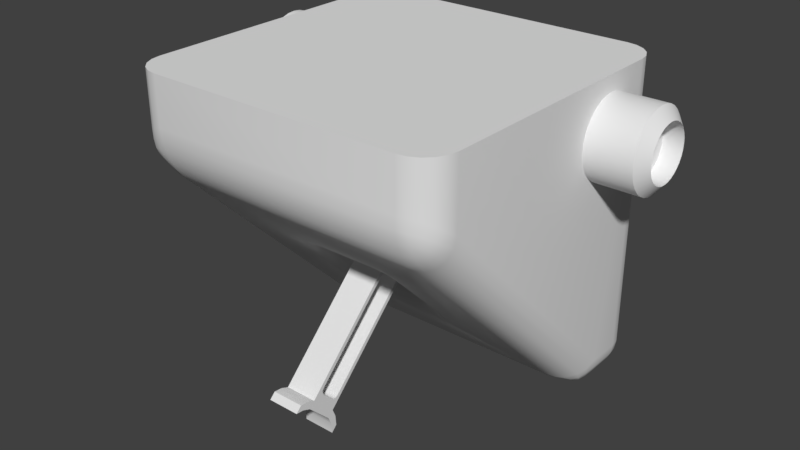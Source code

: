 # Source: RailClaw.blend  (saved by Blender 2.78.0; exported with 4.5.12 LTS)
import bpy
from mathutils import Matrix  # noqa: F401  (used for matrix-valued properties, if any)

bpy.ops.wm.read_factory_settings(use_empty=True)
scene = bpy.context.scene
scene.name = 'Scene'

# ---- collections
col_collection_1 = bpy.data.collections.new('Collection 1'); scene.collection.children.link(col_collection_1)

# ---- materials (node trees are filled in below, after node groups)
mat_material = bpy.data.materials.new('Material')
mat_material.alpha_threshold = 0.0
mat_material.use_transparent_shadow = False
mat_material.roughness = 0.5
mat_material.line_color = (0.0, 0.0, 0.0, 1.0)

# ---- material node trees

# ---- world
world_world = bpy.data.worlds.new('World'); scene.world = world_world
world_world.color = (0.05088, 0.05088, 0.05088)
world_world.use_sun_shadow = False
world_world.sun_shadow_jitter_overblur = 0.0
world_world.cycles.sampling_method = 'MANUAL'

# ---- meshes
me_cube_001 = bpy.data.meshes.new('Cube.001')
me_cube_001.from_pydata([(-0.1, -0.1, 0.1), (-0.1, 0.1, 0.1), (0.1, -0.1, 0.1), (0.1, 0.1, 0.1), (-0.1, 0.1, -1.15), (-0.1, -0.1, -1.15), (0.1, 0.1, -1.15), (0.1, -0.1, -1.15), (0.1, -0.15, -1.121), (-0.1, -0.15, -1.121), (-0.1, -0.15, -1.171), (0.1, -0.15, -1.171), (-0.1, 0.15, -1.121), (0.1, 0.15, -1.121), (0.1, 0.15, -1.171), (-0.1, 0.15, -1.171), (0.1, -0.1894, -1.153), (-0.1, -0.1894, -1.153), (-0.1, -0.1894, -1.203), (0.1, -0.1894, -1.203), (-0.1, 0.2, -1.164), (0.1, 0.2, -1.164), (0.1, 0.2, -1.214), (-0.1, 0.2, -1.214), (-0.1, 0.1, -0.1), (-0.1, -0.1, -0.1), (0.1, -0.1, -0.1), (0.1, 0.1, -0.1), (-0.1, 0.1, -1.1), (-0.1, -0.1, -1.1), (0.1, -0.1, -1.1), (0.1, 0.1, -1.1), (-0.1, 0.07513, -0.1834), (-0.1, 0.04513, -0.1534), (-0.1, 0.09621, -0.1038), (-0.1, 0.07111, -0.1684), (-0.1, 0.06013, -0.1574), (0.1, 0.04513, -0.1534), (0.1, 0.07513, -0.1834), (0.1, 0.09621, -0.1038), (0.1, 0.06013, -0.1574), (0.1, 0.07111, -0.1684), (-0.1, -0.04487, -0.1534), (-0.1, -0.07487, -0.1834), (-0.1, -0.09621, -0.1038), (-0.1, -0.05987, -0.1574), (-0.1, -0.07085, -0.1684), (0.1, -0.07487, -0.1834), (0.1, -0.04487, -0.1534), (0.1, -0.09621, -0.1038), (0.1, -0.07085, -0.1684), (0.1, -0.05987, -0.1574), (-0.1, 0.045, -1.047), (-0.1, 0.075, -1.017), (-0.1, 0.09621, -1.096), (-0.1, 0.06, -1.043), (-0.1, 0.07098, -1.032), (-0.1, -0.075, -1.017), (-0.1, -0.045, -1.047), (-0.1, -0.09621, -1.096), (-0.1, -0.07098, -1.032), (-0.1, -0.06, -1.043), (0.1, 0.075, -1.017), (0.1, 0.045, -1.047), (0.1, 0.09621, -1.096), (0.1, 0.07098, -1.032), (0.1, 0.06, -1.043), (0.1, -0.045, -1.047), (0.1, -0.075, -1.017), (0.1, -0.09621, -1.096), (0.1, -0.06, -1.043), (0.1, -0.07098, -1.032), (-0.1, -0.1, -0.1), (-0.1, -0.1, 0.1), (-0.1, -0.1, 0.1), (-0.1, 0.1, 0.1), (-0.1, 0.1, 0.1), (-0.1, 0.1, -0.1), (0.1, 0.1, 0.1), (0.1, 0.1, 0.1), (0.1, 0.1, -0.1), (0.1, -0.1, 0.1), (0.1, -0.1, 0.1), (0.1, -0.1, -0.1), (0.1, 0.1, -1.1), (0.1, 0.1, -1.1), (-0.1, 0.1, -1.1), (-0.1, 0.1, -1.1), (-0.1, -0.1, -1.1), (-0.1, -0.1, -1.1), (0.1, -0.1, -1.1), (0.1, -0.1, -1.1), (-0.1, 0.1, -1.15), (-0.1, -0.1, -1.15), (0.1, -0.1, -1.15), (0.1, 0.1, -1.15), (-0.1, -0.15, -1.121), (0.1, -0.15, -1.121), (-0.1, -0.15, -1.171), (0.1, -0.15, -1.171), (0.1, 0.15, -1.121), (-0.1, 0.15, -1.121), (0.1, 0.15, -1.171), (-0.1, 0.15, -1.171), (-0.1, -0.1894, -1.153), (-0.1, -0.1894, -1.153), (0.1, -0.1894, -1.153), (0.1, -0.1894, -1.153), (-0.1, -0.1894, -1.203), (-0.1, -0.1894, -1.203), (0.1, -0.1894, -1.203), (0.1, -0.1894, -1.203), (0.1, 0.2, -1.164), (0.1, 0.2, -1.164), (-0.1, 0.2, -1.164), (-0.1, 0.2, -1.164), (0.1, 0.2, -1.214), (0.1, 0.2, -1.214), (-0.1, 0.2, -1.214), (-0.1, 0.2, -1.214), (-0.1, 0.07513, -0.1834), (-0.1, 0.07111, -0.1684), (-0.1, 0.06013, -0.1574), (-0.1, 0.04513, -0.1534), (0.1, 0.04513, -0.1534), (0.1, 0.06013, -0.1574), (0.1, 0.07111, -0.1684), (0.1, 0.07513, -0.1834), (-0.1, -0.04487, -0.1534), (-0.1, -0.05987, -0.1574), (-0.1, -0.07085, -0.1684), (-0.1, -0.07487, -0.1834), (0.1, -0.07487, -0.1834), (0.1, -0.07085, -0.1684), (0.1, -0.05987, -0.1574), (0.1, -0.04487, -0.1534), (-0.1, 0.045, -1.047), (-0.1, 0.06, -1.043), (-0.1, 0.07098, -1.032), (-0.1, 0.075, -1.017), (-0.1, -0.075, -1.017), (-0.1, -0.07098, -1.032), (-0.1, -0.06, -1.043), (-0.1, -0.045, -1.047), (0.1, 0.075, -1.017), (0.1, 0.07098, -1.032), (0.1, 0.06, -1.043), (0.1, 0.045, -1.047), (0.1, -0.045, -1.047), (0.1, -0.06, -1.043), (0.1, -0.07098, -1.032), (0.1, -0.075, -1.017)], [], [(72, 73, 75, 77), (24, 76, 78, 80), (27, 79, 81, 83), (26, 82, 74, 25), (26, 25, 89, 91), (3, 1, 0, 2), (24, 80, 84, 87), (92, 95, 94, 93), (85, 90, 7, 6), (88, 86, 4, 5), (29, 96, 97, 30), (5, 98, 9, 88), (94, 99, 10, 93), (90, 8, 11, 7), (31, 100, 101, 28), (6, 102, 13, 85), (92, 103, 14, 95), (86, 12, 15, 4), (106, 104, 108, 110), (96, 105, 107, 97), (98, 109, 17, 9), (99, 111, 18, 10), (8, 16, 19, 11), (114, 112, 116, 118), (100, 113, 115, 101), (102, 117, 21, 13), (103, 119, 22, 14), (12, 20, 23, 15), (54, 139, 120, 34, 77, 86), (53, 62, 38, 32), (39, 127, 144, 64, 85, 27), (34, 123, 128, 44, 72, 77), (49, 135, 124, 39, 27, 83), (33, 37, 48, 42), (59, 143, 136, 54, 86, 88), (44, 131, 140, 59, 88, 72), (69, 151, 132, 49, 83, 90), (120, 121, 34), (121, 122, 34), (122, 123, 34), (124, 125, 39), (125, 126, 39), (126, 127, 39), (37, 33, 36, 40), (40, 36, 35, 41), (41, 35, 32, 38), (64, 147, 148, 69, 90, 85), (128, 129, 44), (129, 130, 44), (130, 131, 44), (132, 133, 49), (133, 134, 49), (134, 135, 49), (42, 48, 51, 45), (45, 51, 50, 46), (46, 50, 47, 43), (43, 47, 68, 57), (136, 137, 54), (137, 138, 54), (138, 139, 54), (140, 141, 59), (141, 142, 59), (142, 143, 59), (144, 145, 64), (145, 146, 64), (146, 147, 64), (148, 149, 69), (149, 150, 69), (150, 151, 69), (67, 58, 61, 70), (70, 61, 60, 71), (71, 60, 57, 68), (62, 53, 56, 65), (65, 56, 55, 66), (66, 55, 52, 63), (58, 67, 63, 52)])
me_cube_001.polygons.foreach_set('use_smooth', [True] * 76)
me_cube_001.use_remesh_preserve_volume = False
me_cube_001.use_remesh_preserve_attributes = False
me_cube_001.use_mirror_vertex_groups = False
me_cube_001.update()
me_cylinder = bpy.data.meshes.new('Cylinder')
me_cylinder.from_pydata([(-2.877e-08, 0.1746, -1.125), (-2.877e-08, 0.1746, 1.125), (0.03407, 0.1713, -1.125), (0.03407, 0.1713, 1.125), (0.06683, 0.1613, -1.125), (0.06683, 0.1613, 1.125), (0.09702, 0.1452, -1.125), (0.09702, 0.1452, 1.125), (0.1235, 0.1235, -1.125), (0.1235, 0.1235, 1.125), (0.1452, 0.09702, -1.125), (0.1452, 0.09702, 1.125), (0.1613, 0.06683, -1.125), (0.1613, 0.06683, 1.125), (0.1713, 0.03407, -1.125), (0.1713, 0.03407, 1.125), (0.1746, 7.308e-09, -1.125), (0.1746, 7.308e-09, 1.125), (0.1713, -0.03407, -1.125), (0.1713, -0.03407, 1.125), (0.1613, -0.06683, -1.125), (0.1613, -0.06683, 1.125), (0.1452, -0.09702, -1.125), (0.1452, -0.09702, 1.125), (0.1235, -0.1235, -1.125), (0.1235, -0.1235, 1.125), (0.09702, -0.1452, -1.125), (0.09702, -0.1452, 1.125), (0.06683, -0.1613, -1.125), (0.06683, -0.1613, 1.125), (0.03407, -0.1713, -1.125), (0.03407, -0.1713, 1.125), (-5.833e-08, -0.1746, -1.125), (-5.833e-08, -0.1746, 1.125), (-0.03407, -0.1713, -1.125), (-0.03407, -0.1713, 1.125), (-0.06683, -0.1613, -1.125), (-0.06683, -0.1613, 1.125), (-0.09702, -0.1452, -1.125), (-0.09702, -0.1452, 1.125), (-0.1235, -0.1235, -1.125), (-0.1235, -0.1235, 1.125), (-0.1452, -0.09702, -1.125), (-0.1452, -0.09702, 1.125), (-0.1613, -0.06683, -1.125), (-0.1613, -0.06683, 1.125), (-0.1713, -0.03407, -1.125), (-0.1713, -0.03407, 1.125), (-0.1746, 1.726e-07, -1.125), (-0.1746, 1.726e-07, 1.125), (-0.1713, 0.03407, -1.125), (-0.1713, 0.03407, 1.125), (-0.1613, 0.06683, -1.125), (-0.1613, 0.06683, 1.125), (-0.1452, 0.09702, -1.125), (-0.1452, 0.09702, 1.125), (-0.1235, 0.1235, -1.125), (-0.1235, 0.1235, 1.125), (-0.09702, 0.1452, -1.125), (-0.09702, 0.1452, 1.125), (-0.06683, 0.1613, -1.125), (-0.06683, 0.1613, 1.125), (-0.03407, 0.1713, -1.125), (-0.03407, 0.1713, 1.125), (3.775e-09, 0.25, -1.075), (0.04877, 0.2452, -1.075), (0.04877, 0.2452, 1.075), (-3.775e-09, 0.25, 1.075), (0.09567, 0.231, -1.075), (0.09567, 0.231, 1.075), (0.1389, 0.2079, -1.075), (0.1389, 0.2079, 1.075), (0.1768, 0.1768, -1.075), (0.1768, 0.1768, 1.075), (0.2079, 0.1389, -1.075), (0.2079, 0.1389, 1.075), (0.231, 0.09567, -1.075), (0.231, 0.09567, 1.075), (0.2452, 0.04877, -1.075), (0.2452, 0.04877, 1.075), (0.25, 1.887e-08, -1.075), (0.25, 1.887e-08, 1.075), (0.2452, -0.04877, -1.075), (0.2452, -0.04877, 1.075), (0.231, -0.09567, -1.075), (0.231, -0.09567, 1.075), (0.2079, -0.1389, -1.075), (0.2079, -0.1389, 1.075), (0.1768, -0.1768, -1.075), (0.1768, -0.1768, 1.075), (0.1389, -0.2079, -1.075), (0.1389, -0.2079, 1.075), (0.09567, -0.231, -1.075), (0.09567, -0.231, 1.075), (0.04877, -0.2452, -1.075), (0.04877, -0.2452, 1.075), (-7.769e-08, -0.25, -1.075), (-8.524e-08, -0.25, 1.075), (-0.04877, -0.2452, -1.075), (-0.04877, -0.2452, 1.075), (-0.09567, -0.231, -1.075), (-0.09567, -0.231, 1.075), (-0.1389, -0.2079, -1.075), (-0.1389, -0.2079, 1.075), (-0.1768, -0.1768, -1.075), (-0.1768, -0.1768, 1.075), (-0.2079, -0.1389, -1.075), (-0.2079, -0.1389, 1.075), (-0.231, -0.09567, -1.075), (-0.231, -0.09567, 1.075), (-0.2452, -0.04877, -1.075), (-0.2452, -0.04877, 1.075), (-0.25, 2.414e-07, -1.075), (-0.25, 2.414e-07, 1.075), (-0.2452, 0.04877, -1.075), (-0.2452, 0.04877, 1.075), (-0.231, 0.09567, -1.075), (-0.231, 0.09567, 1.075), (-0.2079, 0.1389, -1.075), (-0.2079, 0.1389, 1.075), (-0.1768, 0.1768, -1.075), (-0.1768, 0.1768, 1.075), (-0.1389, 0.2079, -1.075), (-0.1389, 0.2079, 1.075), (-0.09567, 0.231, -1.075), (-0.09567, 0.231, 1.075), (-0.04877, 0.2452, -1.075), (-0.04877, 0.2452, 1.075), (0.03407, 0.1713, 1.025), (-1.117e-08, 0.1746, 1.025), (-0.03407, 0.1713, 1.025), (-0.06683, 0.1613, 1.025), (-0.09702, 0.1452, 1.025), (-0.1235, 0.1235, 1.025), (-0.1452, 0.09702, 1.025), (-0.1613, 0.06683, 1.025), (-0.1713, 0.03407, 1.025), (-0.1746, 1.726e-07, 1.025), (-0.1713, -0.03407, 1.025), (-0.1613, -0.06683, 1.025), (-0.1452, -0.09702, 1.025), (-0.1235, -0.1235, 1.025), (-0.09702, -0.1452, 1.025), (-0.06683, -0.1613, 1.025), (-0.03407, -0.1713, 1.025), (-4.072e-08, -0.1746, 1.025), (0.03407, -0.1713, 1.025), (0.06683, -0.1613, 1.025), (0.09702, -0.1452, 1.025), (0.1235, -0.1235, 1.025), (0.1452, -0.09702, 1.025), (0.1613, -0.06683, 1.025), (0.1713, -0.03407, 1.025), (0.1746, 7.308e-09, 1.025), (0.1713, 0.03407, 1.025), (0.1613, 0.06683, 1.025), (0.1452, 0.09702, 1.025), (0.1235, 0.1235, 1.025), (0.09702, 0.1452, 1.025), (0.06683, 0.1613, 1.025), (-2.682e-08, 0.1746, -1.025), (0.03407, 0.1713, -1.025), (0.06683, 0.1613, -1.025), (0.09702, 0.1452, -1.025), (0.1235, 0.1235, -1.025), (0.1452, 0.09702, -1.025), (0.1613, 0.06683, -1.025), (0.1713, 0.03407, -1.025), (0.1746, 7.308e-09, -1.025), (0.1713, -0.03407, -1.025), (0.1613, -0.06683, -1.025), (0.1452, -0.09702, -1.025), (0.1235, -0.1235, -1.025), (0.09702, -0.1452, -1.025), (0.06683, -0.1613, -1.025), (0.03407, -0.1713, -1.025), (-5.637e-08, -0.1746, -1.025), (-0.03407, -0.1713, -1.025), (-0.06683, -0.1613, -1.025), (-0.09702, -0.1452, -1.025), (-0.1235, -0.1235, -1.025), (-0.1452, -0.09702, -1.025), (-0.1613, -0.06683, -1.025), (-0.1713, -0.03407, -1.025), (-0.1746, 1.726e-07, -1.025), (-0.1713, 0.03407, -1.025), (-0.1613, 0.06683, -1.025), (-0.1452, 0.09702, -1.025), (-0.1235, 0.1235, -1.025), (-0.09702, 0.1452, -1.025), (-0.06683, 0.1613, -1.025), (-0.03407, 0.1713, -1.025), (3.775e-09, 0.25, -1.075), (0.04877, 0.2452, -1.075), (0.04877, 0.2452, 1.075), (-3.775e-09, 0.25, 1.075), (0.09567, 0.231, -1.075), (0.09567, 0.231, 1.075), (0.1389, 0.2079, -1.075), (0.1389, 0.2079, 1.075), (0.1768, 0.1768, -1.075), (0.1768, 0.1768, 1.075), (0.2079, 0.1389, -1.075), (0.2079, 0.1389, 1.075), (0.231, 0.09567, -1.075), (0.231, 0.09567, 1.075), (0.2452, 0.04877, -1.075), (0.2452, 0.04877, 1.075), (0.25, 1.887e-08, -1.075), (0.25, 1.887e-08, 1.075), (0.2452, -0.04877, -1.075), (0.2452, -0.04877, 1.075), (0.231, -0.09567, -1.075), (0.231, -0.09567, 1.075), (0.2079, -0.1389, -1.075), (0.2079, -0.1389, 1.075), (0.1768, -0.1768, -1.075), (0.1768, -0.1768, 1.075), (0.1389, -0.2079, -1.075), (0.1389, -0.2079, 1.075), (0.09567, -0.231, -1.075), (0.09567, -0.231, 1.075), (0.04877, -0.2452, -1.075), (0.04877, -0.2452, 1.075), (-7.769e-08, -0.25, -1.075), (-8.524e-08, -0.25, 1.075), (-0.04877, -0.2452, -1.075), (-0.04877, -0.2452, 1.075), (-0.09567, -0.231, -1.075), (-0.09567, -0.231, 1.075), (-0.1389, -0.2079, -1.075), (-0.1389, -0.2079, 1.075), (-0.1768, -0.1768, -1.075), (-0.1768, -0.1768, 1.075), (-0.2079, -0.1389, -1.075), (-0.2079, -0.1389, 1.075), (-0.231, -0.09567, -1.075), (-0.231, -0.09567, 1.075), (-0.2452, -0.04877, -1.075), (-0.2452, -0.04877, 1.075), (-0.25, 2.414e-07, -1.075), (-0.25, 2.414e-07, 1.075), (-0.2452, 0.04877, -1.075), (-0.2452, 0.04877, 1.075), (-0.231, 0.09567, -1.075), (-0.231, 0.09567, 1.075), (-0.2079, 0.1389, -1.075), (-0.2079, 0.1389, 1.075), (-0.1768, 0.1768, -1.075), (-0.1768, 0.1768, 1.075), (-0.1389, 0.2079, -1.075), (-0.1389, 0.2079, 1.075), (-0.09567, 0.231, -1.075), (-0.09567, 0.231, 1.075), (-0.04877, 0.2452, -1.075), (-0.04877, 0.2452, 1.075), (-2.877e-08, 0.1746, -1.125), (0.03407, 0.1713, -1.125), (0.03407, 0.1713, 1.125), (-2.877e-08, 0.1746, 1.125), (0.06683, 0.1613, -1.125), (0.06683, 0.1613, 1.125), (0.09702, 0.1452, -1.125), (0.09702, 0.1452, 1.125), (0.1235, 0.1235, -1.125), (0.1235, 0.1235, 1.125), (0.1452, 0.09702, -1.125), (0.1452, 0.09702, 1.125), (0.1613, 0.06683, -1.125), (0.1613, 0.06683, 1.125), (0.1713, 0.03407, -1.125), (0.1713, 0.03407, 1.125), (0.1746, 7.308e-09, -1.125), (0.1746, 7.308e-09, 1.125), (0.1713, -0.03407, -1.125), (0.1713, -0.03407, 1.125), (0.1613, -0.06683, -1.125), (0.1613, -0.06683, 1.125), (0.1452, -0.09702, -1.125), (0.1452, -0.09702, 1.125), (0.1235, -0.1235, -1.125), (0.1235, -0.1235, 1.125), (0.09702, -0.1452, -1.125), (0.09702, -0.1452, 1.125), (0.06683, -0.1613, -1.125), (0.06683, -0.1613, 1.125), (0.03407, -0.1713, -1.125), (0.03407, -0.1713, 1.125), (-5.833e-08, -0.1746, -1.125), (-5.833e-08, -0.1746, 1.125), (-0.03407, -0.1713, -1.125), (-0.03407, -0.1713, 1.125), (-0.06683, -0.1613, -1.125), (-0.06683, -0.1613, 1.125), (-0.09702, -0.1452, -1.125), (-0.09702, -0.1452, 1.125), (-0.1235, -0.1235, -1.125), (-0.1235, -0.1235, 1.125), (-0.1452, -0.09702, -1.125), (-0.1452, -0.09702, 1.125), (-0.1613, -0.06683, -1.125), (-0.1613, -0.06683, 1.125), (-0.1713, -0.03407, -1.125), (-0.1713, -0.03407, 1.125), (-0.1746, 1.726e-07, -1.125), (-0.1746, 1.726e-07, 1.125), (-0.1713, 0.03407, -1.125), (-0.1713, 0.03407, 1.125), (-0.1613, 0.06683, -1.125), (-0.1613, 0.06683, 1.125), (-0.1452, 0.09702, -1.125), (-0.1452, 0.09702, 1.125), (-0.1235, 0.1235, -1.125), (-0.1235, 0.1235, 1.125), (-0.09702, 0.1452, -1.125), (-0.09702, 0.1452, 1.125), (-0.06683, 0.1613, -1.125), (-0.06683, 0.1613, 1.125), (-0.03407, 0.1713, -1.125), (-0.03407, 0.1713, 1.125), (-1.117e-08, 0.1746, 1.025), (0.03407, 0.1713, 1.025), (-0.03407, 0.1713, 1.025), (-0.06683, 0.1613, 1.025), (-0.09702, 0.1452, 1.025), (-0.1235, 0.1235, 1.025), (-0.1452, 0.09702, 1.025), (-0.1613, 0.06683, 1.025), (-0.1713, 0.03407, 1.025), (-0.1746, 1.726e-07, 1.025), (-0.1713, -0.03407, 1.025), (-0.1613, -0.06683, 1.025), (-0.1452, -0.09702, 1.025), (-0.1235, -0.1235, 1.025), (-0.09702, -0.1452, 1.025), (-0.06683, -0.1613, 1.025), (-0.03407, -0.1713, 1.025), (-4.072e-08, -0.1746, 1.025), (0.03407, -0.1713, 1.025), (0.06683, -0.1613, 1.025), (0.09702, -0.1452, 1.025), (0.1235, -0.1235, 1.025), (0.1452, -0.09702, 1.025), (0.1613, -0.06683, 1.025), (0.1713, -0.03407, 1.025), (0.1746, 7.308e-09, 1.025), (0.1713, 0.03407, 1.025), (0.1613, 0.06683, 1.025), (0.1452, 0.09702, 1.025), (0.1235, 0.1235, 1.025), (0.09702, 0.1452, 1.025), (0.06683, 0.1613, 1.025), (0.03407, 0.1713, -1.025), (-2.682e-08, 0.1746, -1.025), (0.06683, 0.1613, -1.025), (0.09702, 0.1452, -1.025), (0.1235, 0.1235, -1.025), (0.1452, 0.09702, -1.025), (0.1613, 0.06683, -1.025), (0.1713, 0.03407, -1.025), (0.1746, 7.308e-09, -1.025), (0.1713, -0.03407, -1.025), (0.1613, -0.06683, -1.025), (0.1452, -0.09702, -1.025), (0.1235, -0.1235, -1.025), (0.09702, -0.1452, -1.025), (0.06683, -0.1613, -1.025), (0.03407, -0.1713, -1.025), (-5.637e-08, -0.1746, -1.025), (-0.03407, -0.1713, -1.025), (-0.06683, -0.1613, -1.025), (-0.09702, -0.1452, -1.025), (-0.1235, -0.1235, -1.025), (-0.1452, -0.09702, -1.025), (-0.1613, -0.06683, -1.025), (-0.1713, -0.03407, -1.025), (-0.1746, 1.726e-07, -1.025), (-0.1713, 0.03407, -1.025), (-0.1613, 0.06683, -1.025), (-0.1452, 0.09702, -1.025), (-0.1235, 0.1235, -1.025), (-0.09702, 0.1452, -1.025), (-0.06683, 0.1613, -1.025), (-0.03407, 0.1713, -1.025)], [], [(192, 195, 194, 193), (193, 194, 197, 196), (196, 197, 199, 198), (198, 199, 201, 200), (200, 201, 203, 202), (202, 203, 205, 204), (204, 205, 207, 206), (206, 207, 209, 208), (208, 209, 211, 210), (210, 211, 213, 212), (212, 213, 215, 214), (214, 215, 217, 216), (216, 217, 219, 218), (218, 219, 221, 220), (220, 221, 223, 222), (222, 223, 225, 224), (224, 225, 227, 226), (226, 227, 229, 228), (228, 229, 231, 230), (230, 231, 233, 232), (232, 233, 235, 234), (234, 235, 237, 236), (236, 237, 239, 238), (238, 239, 241, 240), (240, 241, 243, 242), (242, 243, 245, 244), (244, 245, 247, 246), (246, 247, 249, 248), (248, 249, 251, 250), (250, 251, 253, 252), (252, 253, 255, 254), (254, 255, 195, 192), (257, 256, 64, 65), (259, 258, 66, 67), (260, 257, 65, 68), (258, 261, 69, 66), (262, 260, 68, 70), (261, 263, 71, 69), (264, 262, 70, 72), (263, 265, 73, 71), (266, 264, 72, 74), (265, 267, 75, 73), (268, 266, 74, 76), (267, 269, 77, 75), (270, 268, 76, 78), (269, 271, 79, 77), (272, 270, 78, 80), (271, 273, 81, 79), (274, 272, 80, 82), (273, 275, 83, 81), (276, 274, 82, 84), (275, 277, 85, 83), (278, 276, 84, 86), (277, 279, 87, 85), (280, 278, 86, 88), (279, 281, 89, 87), (282, 280, 88, 90), (281, 283, 91, 89), (284, 282, 90, 92), (283, 285, 93, 91), (286, 284, 92, 94), (285, 287, 95, 93), (288, 286, 94, 96), (287, 289, 97, 95), (290, 288, 96, 98), (289, 291, 99, 97), (292, 290, 98, 100), (291, 293, 101, 99), (294, 292, 100, 102), (293, 295, 103, 101), (296, 294, 102, 104), (295, 297, 105, 103), (298, 296, 104, 106), (297, 299, 107, 105), (300, 298, 106, 108), (299, 301, 109, 107), (302, 300, 108, 110), (301, 303, 111, 109), (304, 302, 110, 112), (303, 305, 113, 111), (306, 304, 112, 114), (305, 307, 115, 113), (308, 306, 114, 116), (307, 309, 117, 115), (310, 308, 116, 118), (309, 311, 119, 117), (312, 310, 118, 120), (311, 313, 121, 119), (314, 312, 120, 122), (313, 315, 123, 121), (316, 314, 122, 124), (315, 317, 125, 123), (318, 316, 124, 126), (317, 319, 127, 125), (256, 318, 126, 64), (319, 259, 67, 127), (321, 320, 322, 323, 324, 325, 326, 327, 328, 329, 330, 331, 332, 333, 334, 335, 336, 337, 338, 339, 340, 341, 342, 343, 344, 345, 346, 347, 348, 349, 350, 351), (1, 129, 128, 3), (63, 130, 129, 1), (61, 131, 130, 63), (59, 132, 131, 61), (57, 133, 132, 59), (55, 134, 133, 57), (53, 135, 134, 55), (51, 136, 135, 53), (49, 137, 136, 51), (47, 138, 137, 49), (45, 139, 138, 47), (43, 140, 139, 45), (41, 141, 140, 43), (39, 142, 141, 41), (37, 143, 142, 39), (35, 144, 143, 37), (33, 145, 144, 35), (31, 146, 145, 33), (29, 147, 146, 31), (27, 148, 147, 29), (25, 149, 148, 27), (23, 150, 149, 25), (21, 151, 150, 23), (19, 152, 151, 21), (17, 153, 152, 19), (15, 154, 153, 17), (13, 155, 154, 15), (11, 156, 155, 13), (9, 157, 156, 11), (7, 158, 157, 9), (5, 159, 158, 7), (3, 128, 159, 5), (353, 352, 354, 355, 356, 357, 358, 359, 360, 361, 362, 363, 364, 365, 366, 367, 368, 369, 370, 371, 372, 373, 374, 375, 376, 377, 378, 379, 380, 381, 382, 383), (2, 161, 160, 0), (4, 162, 161, 2), (6, 163, 162, 4), (8, 164, 163, 6), (10, 165, 164, 8), (12, 166, 165, 10), (14, 167, 166, 12), (16, 168, 167, 14), (18, 169, 168, 16), (20, 170, 169, 18), (22, 171, 170, 20), (24, 172, 171, 22), (26, 173, 172, 24), (28, 174, 173, 26), (30, 175, 174, 28), (32, 176, 175, 30), (34, 177, 176, 32), (36, 178, 177, 34), (38, 179, 178, 36), (40, 180, 179, 38), (42, 181, 180, 40), (44, 182, 181, 42), (46, 183, 182, 44), (48, 184, 183, 46), (50, 185, 184, 48), (52, 186, 185, 50), (54, 187, 186, 52), (56, 188, 187, 54), (58, 189, 188, 56), (60, 190, 189, 58), (62, 191, 190, 60), (0, 160, 191, 62)])
me_cylinder.polygons.foreach_set('use_smooth', [True] * 162)
me_cylinder.use_remesh_preserve_volume = False
me_cylinder.use_remesh_preserve_attributes = False
me_cylinder.use_mirror_vertex_groups = False
me_cylinder.update()
me_cube = bpy.data.meshes.new('Cube')
me_cube.from_pydata([(0.8, 0.8, -1.0), (0.8, 1.0, -0.8), (1.0, 0.8, -0.8), (0.8, 0.8618, -0.9902), (0.8, 0.9175, -0.9618), (0.8618, 0.8, -0.9902), (0.8635, 0.8638, -0.9786), (0.8614, 0.9148, -0.9518), (0.9175, 0.8, -0.9618), (0.9149, 0.8615, -0.9517), (0.9058, 0.9058, -0.9327), (0.8618, 0.9902, -0.8), (0.9175, 0.9618, -0.8), (0.8, 0.9902, -0.8618), (0.8638, 0.9786, -0.8635), (0.9148, 0.9518, -0.8614), (0.8, 0.9618, -0.9175), (0.8615, 0.9517, -0.9149), (0.9058, 0.9327, -0.9058), (0.9902, 0.8, -0.8618), (0.9618, 0.8, -0.9175), (0.9902, 0.8618, -0.8), (0.9786, 0.8635, -0.8638), (0.9518, 0.8614, -0.9148), (0.9618, 0.9175, -0.8), (0.9517, 0.9149, -0.8615), (0.9327, 0.9058, -0.9058), (-0.8, 0.8, -1.0), (-1.0, 0.8, -0.8), (-0.8, 1.0, -0.8), (-0.8618, 0.8, -0.9902), (-0.9175, 0.8, -0.9618), (-0.8, 0.8618, -0.9902), (-0.8638, 0.8635, -0.9786), (-0.9148, 0.8614, -0.9518), (-0.8, 0.9175, -0.9618), (-0.8615, 0.9149, -0.9517), (-0.9058, 0.9058, -0.9327), (-0.9902, 0.8618, -0.8), (-0.9618, 0.9175, -0.8), (-0.9902, 0.8, -0.8618), (-0.9786, 0.8638, -0.8635), (-0.9518, 0.9148, -0.8614), (-0.9618, 0.8, -0.9175), (-0.9517, 0.8615, -0.9149), (-0.9327, 0.9058, -0.9058), (-0.8, 0.9902, -0.8618), (-0.8, 0.9618, -0.9175), (-0.8618, 0.9902, -0.8), (-0.8635, 0.9786, -0.8638), (-0.8614, 0.9518, -0.9148), (-0.9175, 0.9618, -0.8), (-0.9149, 0.9517, -0.8615), (-0.9058, 0.9327, -0.9058), (1.0, 0.8, 1.0), (0.8, 1.0, 1.0), (0.9902, 0.8618, 1.0), (0.9618, 0.9176, 1.0), (0.9176, 0.9618, 1.0), (0.8618, 0.9902, 1.0), (0.8, -1.0, 1.0), (1.0, -0.8, 1.0), (0.8618, -0.9902, 1.0), (0.9176, -0.9618, 1.0), (0.9618, -0.9176, 1.0), (0.9902, -0.8618, 1.0), (-1.0, -0.8, 1.0), (-0.8, -1.0, 1.0), (-0.9902, -0.8618, 1.0), (-0.9618, -0.9176, 1.0), (-0.9176, -0.9618, 1.0), (-0.8618, -0.9902, 1.0), (-0.8, 1.0, 1.0), (-1.0, 0.8, 1.0), (-0.8618, 0.9902, 1.0), (-0.9176, 0.9618, 1.0), (-0.9618, 0.9176, 1.0), (-0.9902, 0.8618, 1.0), (1.0, -0.8, 0.5828), (0.8, -1.0, 0.7), (0.9902, -0.8542, 0.6222), (0.9618, -0.9059, 0.6565), (0.9902, -0.8105, 0.5167), (0.9786, -0.8669, 0.5555), (0.9518, -0.9141, 0.589), (0.9618, -0.8228, 0.4559), (0.9517, -0.8764, 0.4978), (0.9327, -0.9157, 0.5349), (0.8, -1.001, 0.6281), (0.8, -0.9846, 0.5506), (0.8618, -0.9826, 0.6974), (0.8635, -0.9818, 0.6223), (0.8614, -0.9667, 0.5508), (0.9175, -0.9502, 0.6824), (0.9149, -0.9509, 0.6105), (0.9058, -0.9425, 0.5507), (0.8618, -0.8481, 0.3727), (0.9175, -0.8358, 0.4062), (0.8, -0.9099, 0.4089), (0.8638, -0.9003, 0.4262), (0.9148, -0.8871, 0.4563), (0.8, -0.9533, 0.4751), (0.8615, -0.9406, 0.4879), (0.9058, -0.9235, 0.5048), (1.0, 0.5828, -0.8), (0.8, 0.7, -1.0), (0.9893, 0.5244, -0.8285), (0.9613, 0.4677, -0.8506), (0.9893, 0.604, -0.8615), (0.9742, 0.5498, -0.8799), (0.9537, 0.4997, -0.8948), (0.9613, 0.6285, -0.9172), (0.9532, 0.5747, -0.9257), (0.9397, 0.5289, -0.9302), (0.8, 0.4124, -0.9018), (0.8, 0.48, -0.9414), (0.8615, 0.381, -0.866), (0.8623, 0.4353, -0.9044), (0.8628, 0.4899, -0.9402), (0.9172, 0.4182, -0.8635), (0.9163, 0.4616, -0.9028), (0.9118, 0.5025, -0.9348), (0.8615, 0.6789, -0.9893), (0.9172, 0.6544, -0.9613), (0.8, 0.6314, -0.9925), (0.8626, 0.6132, -0.9784), (0.9165, 0.5959, -0.959), (0.8, 0.5556, -0.9727), (0.8628, 0.5492, -0.9644), (0.9118, 0.5443, -0.9521), (-1.0, 0.5828, -0.8), (-0.8, 0.7, -1.0), (-0.9893, 0.604, -0.8615), (-0.9613, 0.6285, -0.9172), (-0.9893, 0.5244, -0.8285), (-0.9742, 0.5498, -0.8799), (-0.9537, 0.5746, -0.9259), (-0.9613, 0.4677, -0.8506), (-0.9532, 0.4998, -0.8946), (-0.9397, 0.5289, -0.9302), (-0.8, 0.6314, -0.9925), (-0.8, 0.5556, -0.9727), (-0.8615, 0.6789, -0.9893), (-0.8623, 0.6133, -0.9782), (-0.8628, 0.5494, -0.9648), (-0.9172, 0.6544, -0.9613), (-0.9163, 0.5958, -0.9584), (-0.9118, 0.5443, -0.9521), (-0.8615, 0.381, -0.866), (-0.9172, 0.4182, -0.8635), (-0.8, 0.4124, -0.9018), (-0.8626, 0.4352, -0.9047), (-0.9165, 0.4612, -0.9031), (-0.8, 0.48, -0.9414), (-0.8628, 0.4903, -0.9401), (-0.9118, 0.5025, -0.9348), (-0.8, -1.0, 0.7), (-1.0, -0.8, 0.5828), (-0.8615, -0.9893, 0.6789), (-0.9172, -0.9613, 0.6544), (-0.8, -0.9925, 0.6314), (-0.8626, -0.9784, 0.6132), (-0.9165, -0.959, 0.5959), (-0.8, -0.9727, 0.5556), (-0.8628, -0.9644, 0.5492), (-0.9118, -0.9521, 0.5443), (-0.9893, -0.8285, 0.5244), (-0.9613, -0.8506, 0.4677), (-0.9893, -0.8615, 0.604), (-0.9742, -0.8799, 0.5498), (-0.9537, -0.8948, 0.4997), (-0.9613, -0.9172, 0.6285), (-0.9532, -0.9257, 0.5747), (-0.9397, -0.9302, 0.5289), (-0.8, -0.9018, 0.4124), (-0.8, -0.9414, 0.48), (-0.8615, -0.866, 0.381), (-0.8623, -0.9044, 0.4353), (-0.8628, -0.9402, 0.4899), (-0.9172, -0.8635, 0.4182), (-0.9163, -0.9028, 0.4616), (-0.9118, -0.9348, 0.5025), (0.8, -0.8586, 0.3586), (0.8, 0.3586, -0.8586), (-0.8, -0.8586, 0.3586), (-0.8, 0.3586, -0.8586), (-0.4414, 0.105, -0.605), (-0.3, 0.04038, -0.1868), (-0.1, 0.1818, -0.3282), (-0.2902, 0.08408, -0.2305), (-0.2618, 0.1235, -0.27), (-0.2176, 0.1548, -0.3012), (-0.1618, 0.1749, -0.3213), (0.4414, 0.105, -0.605), (0.1, 0.1818, -0.3282), (0.3, 0.04038, -0.1868), (0.1618, 0.1749, -0.3213), (0.2176, 0.1548, -0.3012), (0.2618, 0.1235, -0.27), (0.2902, 0.08408, -0.2305), (0.4414, -0.605, 0.105), (0.3, -0.1868, 0.04038), (0.1, -0.3282, 0.1818), (0.2902, -0.2305, 0.08408), (0.2618, -0.27, 0.1235), (0.2176, -0.3012, 0.1548), (0.1618, -0.3213, 0.1749), (-0.4414, -0.605, 0.105), (-0.1, -0.3282, 0.1818), (-0.3, -0.1868, 0.04038), (-0.1618, -0.3213, 0.1749), (-0.2176, -0.3012, 0.1548), (-0.2618, -0.27, 0.1235), (-0.2902, -0.2305, 0.08408), (-0.2994, 0.06342, -0.5634), (-0.1, 0.07574, -0.4343), (-0.2231, 0.04646, -0.5357), (-0.1584, 0.04284, -0.5014), (-0.1152, 0.05312, -0.4658), (-0.3, -0.06569, -0.2929), (-0.3826, 0.004583, -0.5046), (-0.3063, -0.08201, -0.3307), (-0.3242, -0.07439, -0.3842), (-0.351, -0.04398, -0.4453), (-0.1618, 0.06881, -0.4274), (-0.3251, 0.06054, -0.5605), (-0.1742, 0.04651, -0.4592), (-0.2096, 0.0371, -0.4957), (-0.2626, 0.04203, -0.5313), (-0.2176, 0.04873, -0.4073), (-0.3483, 0.05218, -0.5522), (-0.2275, 0.02731, -0.44), (-0.2558, 0.02045, -0.479), (-0.2983, 0.02918, -0.5184), (-0.2618, 0.01744, -0.376), (-0.3667, 0.03917, -0.5392), (-0.2698, -0.002583, -0.4101), (-0.2925, -0.005486, -0.4531), (-0.3266, 0.009175, -0.4984), (-0.2902, -0.02198, -0.3366), (-0.3785, 0.02276, -0.5228), (-0.2969, -0.04025, -0.3724), (-0.3161, -0.03817, -0.4204), (-0.3447, -0.01604, -0.4732), (0.3826, 0.004583, -0.5046), (0.3, -0.06569, -0.2929), (0.351, -0.04398, -0.4453), (0.3242, -0.07439, -0.3842), (0.3063, -0.08201, -0.3307), (0.1, 0.07574, -0.4343), (0.2994, 0.06342, -0.5634), (0.1152, 0.05312, -0.4658), (0.1584, 0.04284, -0.5014), (0.2231, 0.04646, -0.5357), (0.2902, -0.02198, -0.3366), (0.3785, 0.02277, -0.5228), (0.2969, -0.04025, -0.3724), (0.3161, -0.03817, -0.4204), (0.3447, -0.01604, -0.4732), (0.2618, 0.01744, -0.376), (0.3667, 0.03917, -0.5392), (0.2698, -0.002583, -0.4101), (0.2925, -0.005486, -0.4531), (0.3266, 0.009175, -0.4984), (0.2176, 0.04873, -0.4073), (0.3483, 0.05218, -0.5522), (0.2275, 0.02731, -0.44), (0.2558, 0.02045, -0.479), (0.2983, 0.02918, -0.5184), (0.1618, 0.06881, -0.4274), (0.3251, 0.06054, -0.5605), (0.1742, 0.04651, -0.4592), (0.2096, 0.0371, -0.4957), (0.2626, 0.04203, -0.5313), (0.2994, -0.5634, 0.06342), (0.1, -0.4343, 0.07574), (0.2231, -0.5357, 0.04646), (0.1584, -0.5014, 0.04284), (0.1152, -0.4658, 0.05312), (0.3, -0.2929, -0.06569), (0.3826, -0.5046, 0.004583), (0.3063, -0.3307, -0.08201), (0.3242, -0.3842, -0.07439), (0.351, -0.4453, -0.04398), (0.1618, -0.4274, 0.06881), (0.3251, -0.5605, 0.06054), (0.1742, -0.4592, 0.04651), (0.2096, -0.4957, 0.0371), (0.2626, -0.5313, 0.04203), (0.2176, -0.4073, 0.04873), (0.3483, -0.5522, 0.05218), (0.2275, -0.44, 0.02731), (0.2558, -0.479, 0.02045), (0.2983, -0.5184, 0.02918), (0.2618, -0.376, 0.01744), (0.3667, -0.5392, 0.03917), (0.2698, -0.4101, -0.002583), (0.2925, -0.4531, -0.005486), (0.3266, -0.4984, 0.009175), (0.2902, -0.3366, -0.02198), (0.3785, -0.5228, 0.02277), (0.2969, -0.3724, -0.04025), (0.3161, -0.4204, -0.03817), (0.3447, -0.4732, -0.01604), (-0.3826, -0.5046, 0.004583), (-0.3, -0.2929, -0.06569), (-0.351, -0.4452, -0.04398), (-0.3242, -0.3842, -0.07439), (-0.3063, -0.3307, -0.08201), (-0.1, -0.4343, 0.07574), (-0.2994, -0.5634, 0.06342), (-0.1152, -0.4658, 0.05312), (-0.1584, -0.5014, 0.04284), (-0.2231, -0.5357, 0.04646), (-0.2902, -0.3366, -0.02198), (-0.3785, -0.5228, 0.02276), (-0.2969, -0.3724, -0.04025), (-0.3161, -0.4204, -0.03817), (-0.3447, -0.4732, -0.01604), (-0.2618, -0.376, 0.01744), (-0.3667, -0.5392, 0.03917), (-0.2698, -0.4101, -0.002583), (-0.2925, -0.4531, -0.005486), (-0.3266, -0.4984, 0.009175), (-0.2176, -0.4073, 0.04873), (-0.3483, -0.5522, 0.05218), (-0.2275, -0.44, 0.02731), (-0.2558, -0.479, 0.02045), (-0.2983, -0.5184, 0.02918), (-0.1618, -0.4274, 0.06881), (-0.3251, -0.5605, 0.06054), (-0.1742, -0.4592, 0.04651), (-0.2096, -0.4957, 0.0371), (-0.2626, -0.5313, 0.04203), (0.8, 1.0, 1.0), (0.8618, 0.9902, 1.0), (0.9176, 0.9618, 1.0), (0.9618, 0.9176, 1.0), (0.9902, 0.8618, 1.0), (1.0, 0.8, 1.0), (-1.0, 0.8, 1.0), (-0.9902, 0.8618, 1.0), (-0.9618, 0.9176, 1.0), (-0.9176, 0.9618, 1.0), (-0.8618, 0.9902, 1.0), (-0.8, 1.0, 1.0), (0.8618, -0.9902, 1.0), (0.8, -1.0, 1.0), (0.9176, -0.9618, 1.0), (0.9618, -0.9176, 1.0), (0.9902, -0.8618, 1.0), (1.0, -0.8, 1.0), (-0.9902, -0.8618, 1.0), (-1.0, -0.8, 1.0), (-0.9618, -0.9176, 1.0), (-0.9176, -0.9618, 1.0), (-0.8618, -0.9902, 1.0), (-0.8, -1.0, 1.0), (-0.2902, 0.08408, -0.2305), (-0.3, 0.04038, -0.1868), (-0.2618, 0.1235, -0.27), (-0.2176, 0.1548, -0.3012), (-0.1618, 0.1749, -0.3213), (-0.1, 0.1818, -0.3282), (0.1618, 0.1749, -0.3213), (0.1, 0.1818, -0.3282), (0.2176, 0.1548, -0.3012), (0.2618, 0.1235, -0.27), (0.2902, 0.08408, -0.2305), (0.3, 0.04038, -0.1868), (0.1, -0.3282, 0.1818), (0.1618, -0.3213, 0.1749), (0.2176, -0.3012, 0.1548), (0.2618, -0.27, 0.1235), (0.2902, -0.2305, 0.08408), (0.3, -0.1868, 0.04038), (-0.3, -0.1868, 0.04038), (-0.2902, -0.2305, 0.08408), (-0.2618, -0.27, 0.1235), (-0.2176, -0.3012, 0.1548), (-0.1618, -0.3213, 0.1749), (-0.1, -0.3282, 0.1818)], [], [(79, 60, 67, 156), (130, 157, 66, 340, 28), (339, 338, 337, 336, 335, 55, 345, 344, 343, 342, 341, 73, 353, 352, 354, 355, 356, 357, 347, 346, 348, 349, 350, 351), (2, 54, 61, 78, 104), (0, 105, 131, 27), (0, 3, 6, 5), (3, 4, 7, 6), (4, 16, 17, 7), (5, 6, 9, 8), (6, 7, 10, 9), (7, 17, 18, 10), (1, 11, 14, 13), (11, 12, 15, 14), (12, 24, 25, 15), (13, 14, 17, 16), (14, 15, 18, 17), (15, 25, 26, 18), (2, 19, 22, 21), (19, 20, 23, 22), (20, 8, 9, 23), (21, 22, 25, 24), (22, 23, 26, 25), (23, 9, 10, 26), (10, 18, 26), (27, 30, 33, 32), (30, 31, 34, 33), (31, 43, 44, 34), (32, 33, 36, 35), (33, 34, 37, 36), (34, 44, 45, 37), (28, 38, 41, 40), (38, 39, 42, 41), (39, 51, 52, 42), (40, 41, 44, 43), (41, 42, 45, 44), (42, 52, 53, 45), (29, 46, 49, 48), (46, 47, 50, 49), (47, 35, 36, 50), (48, 49, 52, 51), (49, 50, 53, 52), (50, 36, 37, 53), (37, 45, 53), (78, 80, 83, 82), (80, 81, 84, 83), (81, 93, 94, 84), (82, 83, 86, 85), (83, 84, 87, 86), (84, 94, 95, 87), (79, 88, 91, 90), (88, 89, 92, 91), (89, 101, 102, 92), (90, 91, 94, 93), (91, 92, 95, 94), (92, 102, 103, 95), (182, 96, 99, 98), (96, 97, 100, 99), (97, 85, 86, 100), (98, 99, 102, 101), (99, 100, 103, 102), (100, 86, 87, 103), (87, 95, 103), (104, 106, 109, 108), (106, 107, 110, 109), (107, 119, 120, 110), (108, 109, 112, 111), (109, 110, 113, 112), (110, 120, 121, 113), (183, 114, 117, 116), (114, 115, 118, 117), (115, 127, 128, 118), (116, 117, 120, 119), (117, 118, 121, 120), (118, 128, 129, 121), (105, 122, 125, 124), (122, 123, 126, 125), (123, 111, 112, 126), (124, 125, 128, 127), (125, 126, 129, 128), (126, 112, 113, 129), (113, 121, 129), (130, 132, 135, 134), (132, 133, 136, 135), (133, 145, 146, 136), (134, 135, 138, 137), (135, 136, 139, 138), (136, 146, 147, 139), (131, 140, 143, 142), (140, 141, 144, 143), (141, 153, 154, 144), (142, 143, 146, 145), (143, 144, 147, 146), (144, 154, 155, 147), (185, 148, 151, 150), (148, 149, 152, 151), (149, 137, 138, 152), (150, 151, 154, 153), (151, 152, 155, 154), (152, 138, 139, 155), (139, 147, 155), (156, 158, 161, 160), (158, 159, 162, 161), (159, 171, 172, 162), (160, 161, 164, 163), (161, 162, 165, 164), (162, 172, 173, 165), (157, 166, 169, 168), (166, 167, 170, 169), (167, 179, 180, 170), (168, 169, 172, 171), (169, 170, 173, 172), (170, 180, 181, 173), (184, 174, 177, 176), (174, 175, 178, 177), (175, 163, 164, 178), (176, 177, 180, 179), (177, 178, 181, 180), (178, 164, 165, 181), (165, 173, 181), (0, 27, 32, 3), (3, 32, 35, 4), (4, 35, 47, 16), (16, 47, 46, 13), (13, 46, 29, 1), (1, 334, 59, 11), (11, 59, 58, 12), (12, 58, 57, 24), (24, 57, 56, 21), (21, 56, 54, 2), (28, 340, 77, 38), (38, 77, 76, 39), (39, 76, 75, 51), (51, 75, 74, 48), (48, 74, 72, 29), (104, 78, 82, 106), (106, 82, 85, 107), (107, 85, 97, 119), (119, 97, 96, 116), (116, 96, 182, 183), (79, 156, 160, 88), (88, 160, 163, 89), (89, 163, 175, 101), (101, 175, 174, 98), (98, 174, 184, 182), (157, 130, 134, 166), (166, 134, 137, 167), (167, 137, 149, 179), (179, 149, 148, 176), (176, 148, 185, 184), (131, 105, 124, 140), (140, 124, 127, 141), (141, 127, 115, 153), (153, 115, 114, 150), (150, 114, 183, 185), (105, 0, 5, 122), (122, 5, 8, 123), (123, 8, 20, 111), (111, 20, 19, 108), (108, 19, 2, 104), (60, 79, 90, 62), (62, 90, 93, 63), (63, 93, 81, 64), (64, 81, 80, 65), (65, 80, 78, 61), (130, 28, 40, 132), (132, 40, 43, 133), (133, 43, 31, 145), (145, 31, 30, 142), (142, 30, 27, 131), (66, 157, 168, 68), (68, 168, 171, 69), (69, 171, 159, 70), (70, 159, 158, 71), (71, 158, 156, 67), (334, 1, 29, 72), (359, 219, 239, 358), (365, 249, 269, 364), (214, 225, 186), (274, 285, 200), (375, 374, 373, 372, 371, 370, 381, 380, 379, 378, 377, 376, 187, 189, 360, 361, 362, 363, 194, 196, 366, 367, 368, 369), (192, 224, 215, 188), (191, 229, 224, 192), (190, 234, 229, 191), (358, 239, 234, 190), (305, 219, 359, 209), (240, 220, 186), (200, 280, 244, 193, 183, 182), (235, 240, 186), (230, 235, 186), (215, 249, 365, 188), (299, 203, 201, 279), (199, 254, 245, 195), (198, 259, 254, 199), (197, 264, 259, 198), (364, 269, 264, 197), (255, 260, 193), (270, 250, 193), (207, 310, 274, 200, 182, 184), (265, 270, 193), (260, 265, 193), (245, 279, 201, 195), (244, 255, 193), (275, 202, 206, 284), (284, 206, 205, 289), (289, 205, 204, 294), (294, 204, 203, 299), (285, 290, 200), (275, 309, 208, 202), (290, 295, 200), (295, 300, 200), (304, 315, 207), (300, 280, 200), (186, 220, 304, 207, 184, 185), (305, 209, 213, 314), (314, 213, 212, 319), (319, 212, 211, 324), (324, 211, 210, 329), (315, 320, 207), (329, 210, 208, 309), (320, 325, 207), (325, 330, 207), (330, 310, 207), (225, 230, 186), (215, 224, 226, 218), (218, 226, 227, 217), (217, 227, 228, 216), (216, 228, 225, 214), (224, 229, 231, 226), (226, 231, 232, 227), (227, 232, 233, 228), (228, 233, 230, 225), (229, 234, 236, 231), (231, 236, 237, 232), (232, 237, 238, 233), (233, 238, 235, 230), (234, 239, 241, 236), (236, 241, 242, 237), (237, 242, 243, 238), (238, 243, 240, 235), (239, 219, 221, 241), (241, 221, 222, 242), (242, 222, 223, 243), (243, 223, 220, 240), (245, 254, 256, 248), (248, 256, 257, 247), (247, 257, 258, 246), (246, 258, 255, 244), (254, 259, 261, 256), (256, 261, 262, 257), (257, 262, 263, 258), (258, 263, 260, 255), (259, 264, 266, 261), (261, 266, 267, 262), (262, 267, 268, 263), (263, 268, 265, 260), (264, 269, 271, 266), (266, 271, 272, 267), (267, 272, 273, 268), (268, 273, 270, 265), (269, 249, 251, 271), (271, 251, 252, 272), (272, 252, 253, 273), (273, 253, 250, 270), (214, 250, 253, 216), (216, 253, 252, 217), (217, 252, 251, 218), (218, 251, 249, 215), (275, 284, 286, 278), (278, 286, 287, 277), (277, 287, 288, 276), (276, 288, 285, 274), (284, 289, 291, 286), (286, 291, 292, 287), (287, 292, 293, 288), (288, 293, 290, 285), (289, 294, 296, 291), (291, 296, 297, 292), (292, 297, 298, 293), (293, 298, 295, 290), (294, 299, 301, 296), (296, 301, 302, 297), (297, 302, 303, 298), (298, 303, 300, 295), (299, 279, 281, 301), (301, 281, 282, 302), (302, 282, 283, 303), (303, 283, 280, 300), (244, 280, 283, 246), (246, 283, 282, 247), (247, 282, 281, 248), (248, 281, 279, 245), (305, 314, 316, 308), (308, 316, 317, 307), (307, 317, 318, 306), (306, 318, 315, 304), (314, 319, 321, 316), (316, 321, 322, 317), (317, 322, 323, 318), (318, 323, 320, 315), (319, 324, 326, 321), (321, 326, 327, 322), (322, 327, 328, 323), (323, 328, 325, 320), (324, 329, 331, 326), (326, 331, 332, 327), (327, 332, 333, 328), (328, 333, 330, 325), (329, 309, 311, 331), (331, 311, 312, 332), (332, 312, 313, 333), (333, 313, 310, 330), (219, 305, 308, 221), (221, 308, 307, 222), (222, 307, 306, 223), (223, 306, 304, 220), (274, 310, 313, 276), (276, 313, 312, 277), (277, 312, 311, 278), (278, 311, 309, 275), (193, 250, 214, 186, 185, 183)])
me_cube.polygons.foreach_set('use_smooth', [True] * 320)
me_cube.materials.append(mat_material)
me_cube.use_remesh_preserve_volume = False
me_cube.use_remesh_preserve_attributes = False
me_cube.use_mirror_vertex_groups = False
me_cube.update()

# ---- objects
ob_cube_001 = bpy.data.objects.new('Cube.001', me_cube_001)
ob_cylinder = bpy.data.objects.new('Cylinder', me_cylinder)
ob_cube = bpy.data.objects.new('Cube', me_cube)

# ---- transforms, parenting, visibility, modifiers, constraints
ob_cube_001.location = (0.0, 0.0, 0.0)
ob_cube_001.rotation_euler = (-0.7854, -0.0, 0.0)
ob_cube_001.lineart.crease_threshold = 0.0
ob_cylinder.location = (0.0, 0.5, 0.65)
ob_cylinder.rotation_euler = (-0.0, 1.571, 0.0)
ob_cylinder.scale = (1.0, 1.0, 1.2)
ob_cylinder.lineart.crease_threshold = 0.0
ob_cube.location = (0.0, 0.0, 0.0)
ob_cube.lock_rotations_4d = False
ob_cube.empty_display_type = 'ARROWS'
ob_cube.lineart.crease_threshold = 0.0

# ---- collection membership
col_collection_1.objects.link(ob_cube_001)
col_collection_1.objects.link(ob_cylinder)
col_collection_1.objects.link(ob_cube)

# ---- scene / render settings (as saved in the file)
scene.frame_start = 1; scene.frame_end = 250; scene.frame_set(1)
scene.render.engine = 'BLENDER_EEVEE_NEXT'
scene.render.resolution_percentage = 50
scene.render.dither_intensity = 0.0
scene.cycles.use_denoising = False
scene.cycles.samples = 128
scene.cycles.sampling_pattern = 'TABULATED_SOBOL'
scene.cycles.light_sampling_threshold = 0.0
scene.cycles.use_adaptive_sampling = False
scene.cycles.use_light_tree = False
scene.cycles.blur_glossy = 0.0
scene.cycles.sample_clamp_indirect = 0.0
scene.view_settings.view_transform = 'Standard'
bpy.context.view_layer.update()

# ---- added for rendering (the .blend has no active camera and no usable light): camera, sun
cam_auto = bpy.data.cameras.new('AutoCamera')
cam_auto.lens = 50.0
cam_auto.sensor_width = 36.0
cam_auto.clip_end = 1000.0
ob_auto_camera = bpy.data.objects.new('AutoCamera', cam_auto)
scene.collection.objects.link(ob_auto_camera)
ob_auto_camera.location = (3.61818, -4.34217, 2.89455)
ob_auto_camera.rotation_euler = (1.09748, -7.21219e-08, 0.694738)
scene.camera = ob_auto_camera
light_auto_sun = bpy.data.lights.new('AutoSun', 'SUN')
light_auto_sun.energy = 3.0
light_auto_sun.angle = 0.0523599
ob_auto_sun = bpy.data.objects.new('AutoSun', light_auto_sun)
scene.collection.objects.link(ob_auto_sun)
ob_auto_sun.rotation_euler = (0.872665, 0.174533, 0.523599)
bpy.context.view_layer.update()
